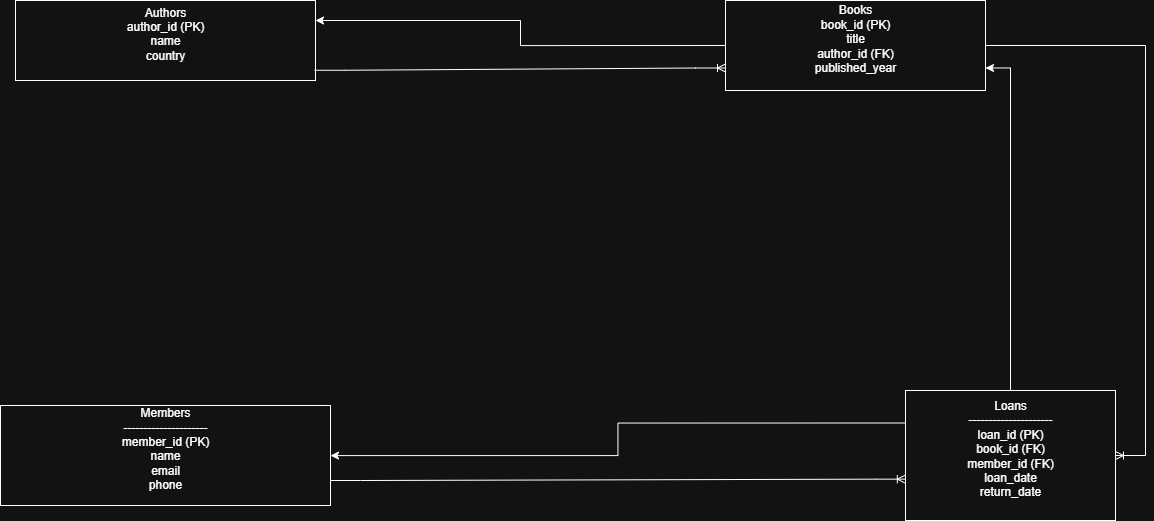

The diagram above was exported from draw.io. Its source (the exported page's mxGraphModel, read from the mxfile embedded in the PNG):
<mxGraphModel dx="2279" dy="758" grid="1" gridSize="10" guides="1" tooltips="1" connect="1" arrows="1" fold="1" page="1" pageScale="1" pageWidth="850" pageHeight="1100" math="0" shadow="0">
  <root>
    <mxCell id="0" />
    <mxCell id="1" parent="0" />
    <mxCell id="kBxOhPCc-FxEa2JkPEYi-5" value="Authors&lt;div&gt;&lt;div&gt;author_id (PK)&lt;/div&gt;&lt;div&gt;name&lt;/div&gt;&lt;div&gt;country&lt;/div&gt;&lt;/div&gt;&lt;div&gt;&lt;br&gt;&lt;/div&gt;" style="rounded=0;whiteSpace=wrap;html=1;" parent="1" vertex="1">
      <mxGeometry x="-190" y="40" width="300" height="80" as="geometry" />
    </mxCell>
    <mxCell id="0NttpCqYsu2oa6q4f4SE-4" style="edgeStyle=orthogonalEdgeStyle;rounded=0;orthogonalLoop=1;jettySize=auto;html=1;exitX=0;exitY=0.5;exitDx=0;exitDy=0;entryX=1;entryY=0.25;entryDx=0;entryDy=0;" edge="1" parent="1" source="0NttpCqYsu2oa6q4f4SE-1" target="kBxOhPCc-FxEa2JkPEYi-5">
      <mxGeometry relative="1" as="geometry" />
    </mxCell>
    <mxCell id="0NttpCqYsu2oa6q4f4SE-1" value="&lt;div&gt;Books&lt;/div&gt;&lt;div&gt;book_id (PK)&lt;/div&gt;&lt;div&gt;title&lt;/div&gt;&lt;div&gt;author_id (FK)&lt;/div&gt;&lt;div&gt;published_year&lt;/div&gt;&lt;div&gt;&lt;br&gt;&lt;/div&gt;" style="rounded=0;whiteSpace=wrap;html=1;" vertex="1" parent="1">
      <mxGeometry x="520" y="40" width="260" height="90" as="geometry" />
    </mxCell>
    <mxCell id="0NttpCqYsu2oa6q4f4SE-2" value="&lt;div&gt;&lt;div&gt;Members&lt;/div&gt;&lt;div&gt;---------------------&lt;/div&gt;&lt;div&gt;member_id (PK)&lt;/div&gt;&lt;div&gt;name&lt;/div&gt;&lt;div&gt;email&lt;/div&gt;&lt;div&gt;phone&lt;/div&gt;&lt;/div&gt;&lt;div&gt;&lt;br&gt;&lt;/div&gt;" style="rounded=0;whiteSpace=wrap;html=1;" vertex="1" parent="1">
      <mxGeometry x="-205" y="445" width="330" height="100" as="geometry" />
    </mxCell>
    <mxCell id="0NttpCqYsu2oa6q4f4SE-5" style="edgeStyle=orthogonalEdgeStyle;rounded=0;orthogonalLoop=1;jettySize=auto;html=1;exitX=0;exitY=0.25;exitDx=0;exitDy=0;" edge="1" parent="1" source="0NttpCqYsu2oa6q4f4SE-3" target="0NttpCqYsu2oa6q4f4SE-2">
      <mxGeometry relative="1" as="geometry" />
    </mxCell>
    <mxCell id="0NttpCqYsu2oa6q4f4SE-6" style="edgeStyle=orthogonalEdgeStyle;rounded=0;orthogonalLoop=1;jettySize=auto;html=1;exitX=0.5;exitY=0;exitDx=0;exitDy=0;entryX=1;entryY=0.75;entryDx=0;entryDy=0;" edge="1" parent="1" source="0NttpCqYsu2oa6q4f4SE-3" target="0NttpCqYsu2oa6q4f4SE-1">
      <mxGeometry relative="1" as="geometry" />
    </mxCell>
    <mxCell id="0NttpCqYsu2oa6q4f4SE-3" value="&lt;div&gt;Loans&lt;/div&gt;&lt;div&gt;---------------------&lt;/div&gt;&lt;div&gt;loan_id (PK)&lt;/div&gt;&lt;div&gt;book_id (FK)&lt;/div&gt;&lt;div&gt;member_id (FK)&lt;/div&gt;&lt;div&gt;loan_date&lt;/div&gt;&lt;div&gt;return_date&lt;/div&gt;&lt;div&gt;&lt;br&gt;&lt;/div&gt;" style="rounded=0;whiteSpace=wrap;html=1;" vertex="1" parent="1">
      <mxGeometry x="700" y="430" width="210" height="130" as="geometry" />
    </mxCell>
    <mxCell id="0NttpCqYsu2oa6q4f4SE-9" value="" style="edgeStyle=entityRelationEdgeStyle;fontSize=12;html=1;endArrow=ERoneToMany;rounded=0;entryX=-0.001;entryY=0.682;entryDx=0;entryDy=0;entryPerimeter=0;exitX=1;exitY=0.75;exitDx=0;exitDy=0;" edge="1" parent="1" source="0NttpCqYsu2oa6q4f4SE-2" target="0NttpCqYsu2oa6q4f4SE-3">
      <mxGeometry width="100" height="100" relative="1" as="geometry">
        <mxPoint x="360" y="350" as="sourcePoint" />
        <mxPoint x="460" y="250" as="targetPoint" />
        <Array as="points">
          <mxPoint x="530" y="410" />
          <mxPoint x="520" y="400" />
        </Array>
      </mxGeometry>
    </mxCell>
    <mxCell id="0NttpCqYsu2oa6q4f4SE-10" value="" style="edgeStyle=entityRelationEdgeStyle;fontSize=12;html=1;endArrow=ERoneToMany;rounded=0;exitX=0.997;exitY=0.872;exitDx=0;exitDy=0;exitPerimeter=0;entryX=0;entryY=0.75;entryDx=0;entryDy=0;" edge="1" parent="1" source="kBxOhPCc-FxEa2JkPEYi-5" target="0NttpCqYsu2oa6q4f4SE-1">
      <mxGeometry width="100" height="100" relative="1" as="geometry">
        <mxPoint x="360" y="350" as="sourcePoint" />
        <mxPoint x="460" y="250" as="targetPoint" />
      </mxGeometry>
    </mxCell>
    <mxCell id="0NttpCqYsu2oa6q4f4SE-12" value="" style="edgeStyle=entityRelationEdgeStyle;fontSize=12;html=1;endArrow=ERoneToMany;rounded=0;exitX=1;exitY=0.5;exitDx=0;exitDy=0;" edge="1" parent="1" source="0NttpCqYsu2oa6q4f4SE-1" target="0NttpCqYsu2oa6q4f4SE-3">
      <mxGeometry width="100" height="100" relative="1" as="geometry">
        <mxPoint x="800" y="370" as="sourcePoint" />
        <mxPoint x="900" y="270" as="targetPoint" />
      </mxGeometry>
    </mxCell>
  </root>
</mxGraphModel>